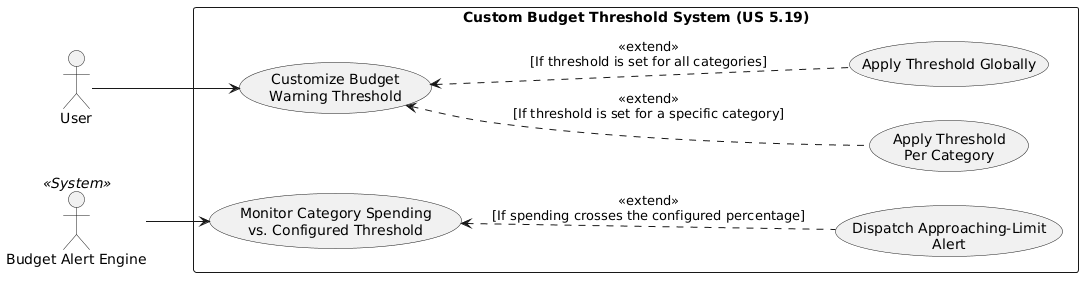

The diagram above was rendered by PlantUML. Its source (embedded in the PNG):
@startuml
left to right direction

actor "User" as U
actor "Budget Alert Engine" as S <<System>>

rectangle "Custom Budget Threshold System (US 5.19)" {
  usecase "Customize Budget\nWarning Threshold" as UC1
  usecase "Apply Threshold Globally" as UC2
  usecase "Apply Threshold\nPer Category" as UC3
  usecase "Monitor Category Spending\nvs. Configured Threshold" as UC4
  usecase "Dispatch Approaching-Limit\nAlert" as UC5
}

U --> UC1
UC1 <.. UC2 : <<extend>>\n[If threshold is set for all categories]
UC1 <.. UC3 : <<extend>>\n[If threshold is set for a specific category]

S --> UC4
UC4 <.. UC5 : <<extend>>\n[If spending crosses the configured percentage]
@enduml